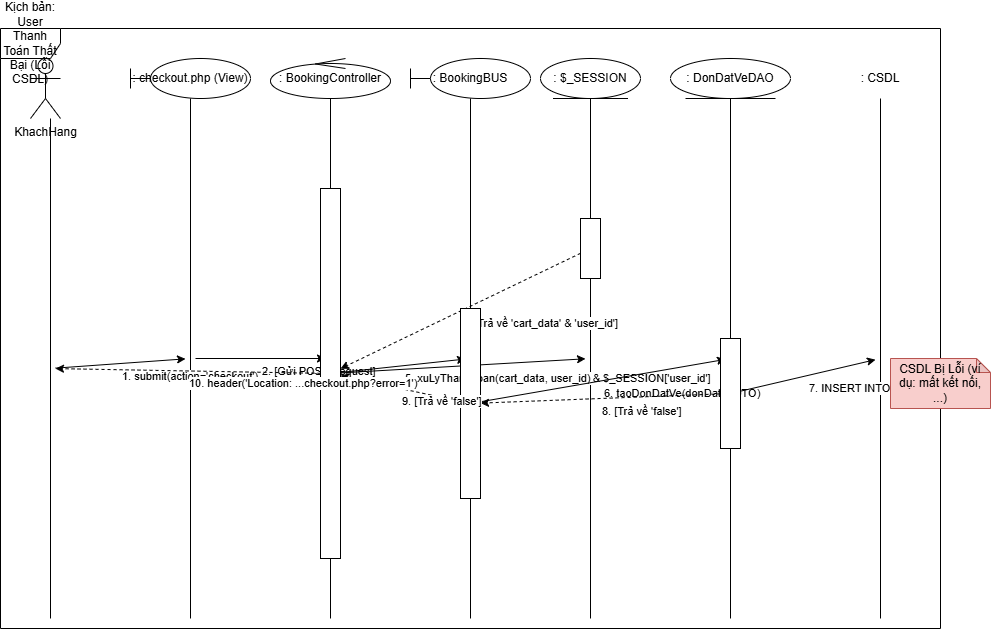

The diagram above was exported from draw.io. Its source (the exported page's mxGraphModel, read from the mxfile embedded in the PNG):
<mxGraphModel dx="1259" dy="2210" grid="1" gridSize="10" guides="1" tooltips="1" connect="1" arrows="1" fold="1" page="1" pageScale="1" pageWidth="1169" pageHeight="1654" math="0" shadow="0">
  <root>
    <mxCell id="0" />
    <mxCell id="1" parent="0" />
    <mxCell id="actor" value="KhachHang" style="shape=umlActor;verticalLabelPosition=bottom;verticalAlign=top;html=1;outlineConnect=0;" parent="1" vertex="1">
      <mxGeometry x="40" y="40" width="30" height="60" as="geometry" />
    </mxCell>
    <mxCell id="lifeline-actor" value="" style="line;strokeWidth=1;direction=south;html=1;" parent="1" vertex="1">
      <mxGeometry x="55" y="100" width="10" height="500" as="geometry" />
    </mxCell>
    <mxCell id="view" value=": checkout.php (View)" style="shape=umlLifeline;participant=umlBoundary;deletable=0;resizable=0;whiteSpace=wrap;html=1;size=40;" parent="1" vertex="1">
      <mxGeometry x="140" y="40" width="120" height="40" as="geometry" />
    </mxCell>
    <mxCell id="lifeline-view" value="" style="line;strokeWidth=1;direction=south;html=1;" parent="1" vertex="1">
      <mxGeometry x="195" y="80" width="10" height="520" as="geometry" />
    </mxCell>
    <mxCell id="controller" value=": BookingController" style="shape=umlLifeline;participant=umlControl;deletable=0;resizable=0;whiteSpace=wrap;html=1;size=40;" parent="1" vertex="1">
      <mxGeometry x="280" y="40" width="120" height="40" as="geometry" />
    </mxCell>
    <mxCell id="lifeline-controller" value="" style="line;strokeWidth=1;direction=south;html=1;" parent="1" vertex="1">
      <mxGeometry x="335" y="80" width="10" height="520" as="geometry" />
    </mxCell>
    <mxCell id="bus" value=": BookingBUS" style="shape=umlLifeline;participant=umlBoundary;deletable=0;resizable=0;whiteSpace=wrap;html=1;size=40;" parent="1" vertex="1">
      <mxGeometry x="420" y="40" width="120" height="40" as="geometry" />
    </mxCell>
    <mxCell id="lifeline-bus" value="" style="line;strokeWidth=1;direction=south;html=1;" parent="1" vertex="1">
      <mxGeometry x="475" y="80" width="10" height="520" as="geometry" />
    </mxCell>
    <mxCell id="session" value=": $_SESSION" style="shape=umlLifeline;participant=umlEntity;deletable=0;resizable=0;whiteSpace=wrap;html=1;size=40;" parent="1" vertex="1">
      <mxGeometry x="550" y="40" width="100" height="40" as="geometry" />
    </mxCell>
    <mxCell id="lifeline-session" value="" style="line;strokeWidth=1;direction=south;html=1;" parent="1" vertex="1">
      <mxGeometry x="595" y="80" width="10" height="520" as="geometry" />
    </mxCell>
    <mxCell id="dao-don" value=": DonDatVeDAO" style="shape=umlLifeline;participant=umlEntity;deletable=0;resizable=0;whiteSpace=wrap;html=1;size=40;" parent="1" vertex="1">
      <mxGeometry x="680" y="40" width="120" height="40" as="geometry" />
    </mxCell>
    <mxCell id="lifeline-dao-don" value="" style="line;strokeWidth=1;direction=south;html=1;" parent="1" vertex="1">
      <mxGeometry x="735" y="80" width="10" height="520" as="geometry" />
    </mxCell>
    <mxCell id="db" value=": CSDL" style="shape=umlLifeline;participant=umlDatabase;deletable=0;resizable=0;whiteSpace=wrap;html=1;size=40;" parent="1" vertex="1">
      <mxGeometry x="840" y="40" width="100" height="40" as="geometry" />
    </mxCell>
    <mxCell id="lifeline-db" value="" style="line;strokeWidth=1;direction=south;html=1;" parent="1" vertex="1">
      <mxGeometry x="885" y="80" width="10" height="520" as="geometry" />
    </mxCell>
    <mxCell id="frame" value="Kịch bản: User Thanh Toán Thất Bại (Lỗi CSDL)" style="shape=umlFrame;whiteSpace=wrap;html=1;" parent="1" vertex="1">
      <mxGeometry x="10" y="10" width="940" height="600" as="geometry" />
    </mxCell>
    <mxCell id="msg1" value="1. submit(action='checkout')" style="endArrow=classic;html=1;rounded=0;align=left;verticalAlign=top;" parent="1" source="lifeline-actor" target="lifeline-view" edge="1">
      <mxGeometry relative="1" as="geometry" />
    </mxCell>
    <mxCell id="msg2" value="2. [Gửi POST Request]" style="endArrow=classic;html=1;rounded=0;align=left;verticalAlign=top;" parent="1" source="lifeline-view" target="lifeline-controller" edge="1">
      <mxGeometry relative="1" as="geometry" />
    </mxCell>
    <mxCell id="activation-controller-1" value="" style="shape=umlActivation;whiteSpace=wrap;html=1;" parent="1" vertex="1">
      <mxGeometry x="330" y="170" width="20" height="370" as="geometry" />
    </mxCell>
    <mxCell id="msg3" value="3. Đọc $_SESSION['cart'] &amp; $_SESSION['user_id']" style="endArrow=classic;html=1;rounded=0;align=left;verticalAlign=top;" parent="1" source="activation-controller-1" target="lifeline-session" edge="1">
      <mxGeometry relative="1" as="geometry" />
    </mxCell>
    <mxCell id="activation-session-1" value="" style="shape=umlActivation;whiteSpace=wrap;html=1;" parent="1" vertex="1">
      <mxGeometry x="590" y="200" width="20" height="60" as="geometry" />
    </mxCell>
    <mxCell id="msg4" value="4. [Trả về 'cart_data' &amp; 'user_id']" style="endArrow=classic;html=1;rounded=0;dashed=1;align=left;verticalAlign=top;" parent="1" source="activation-session-1" target="activation-controller-1" edge="1">
      <mxGeometry relative="1" as="geometry" />
    </mxCell>
    <mxCell id="msg5" value="5. xuLyThanhToan(cart_data, user_id)" style="endArrow=classic;html=1;rounded=0;align=left;verticalAlign=top;" parent="1" source="activation-controller-1" target="lifeline-bus" edge="1">
      <mxGeometry relative="1" as="geometry" />
    </mxCell>
    <mxCell id="activation-bus-1" value="" style="shape=umlActivation;whiteSpace=wrap;html=1;" parent="1" vertex="1">
      <mxGeometry x="470" y="290" width="20" height="190" as="geometry" />
    </mxCell>
    <mxCell id="msg6" value="6. taoDonDatVe(donDatVeDTO)" style="endArrow=classic;html=1;rounded=0;align=left;verticalAlign=top;" parent="1" source="activation-bus-1" target="lifeline-dao-don" edge="1">
      <mxGeometry relative="1" as="geometry" />
    </mxCell>
    <mxCell id="activation-dao-don" value="" style="shape=umlActivation;whiteSpace=wrap;html=1;" parent="1" vertex="1">
      <mxGeometry x="730" y="320" width="20" height="110" as="geometry" />
    </mxCell>
    <mxCell id="msg7" value="7. INSERT INTO dondatve (...)" style="endArrow=classic;html=1;rounded=0;align=left;verticalAlign=top;" parent="1" source="activation-dao-don" target="lifeline-db" edge="1">
      <mxGeometry relative="1" as="geometry" />
    </mxCell>
    <mxCell id="note-db-fail" value="CSDL Bị Lỗi (ví dụ: mất kết nối, ...)" style="shape=note;whiteSpace=wrap;html=1;backgroundOutline=1;darkOpacity=0.05;size=14;fillColor=#f8cecc;strokeColor=#b85450;" parent="1" vertex="1">
      <mxGeometry x="900" y="340" width="100" height="50" as="geometry" />
    </mxCell>
    <mxCell id="msg9" value="8. [Trả về 'false']" style="endArrow=classic;html=1;rounded=0;dashed=1;align=left;verticalAlign=top;" parent="1" source="activation-dao-don" target="activation-bus-1" edge="1">
      <mxGeometry relative="1" as="geometry" />
    </mxCell>
    <mxCell id="msg15" value="9. [Trả về 'false']" style="endArrow=classic;html=1;rounded=0;dashed=1;align=left;verticalAlign=top;" parent="1" source="activation-bus-1" target="activation-controller-1" edge="1">
      <mxGeometry relative="1" as="geometry" />
    </mxCell>
    <mxCell id="msg17" value="10. header('Location: ...checkout.php?error=1')" style="endArrow=classic;html=1;rounded=0;dashed=1;align=left;verticalAlign=top;" parent="1" source="activation-controller-1" target="lifeline-actor" edge="1">
      <mxGeometry relative="1" as="geometry" />
    </mxCell>
  </root>
</mxGraphModel>